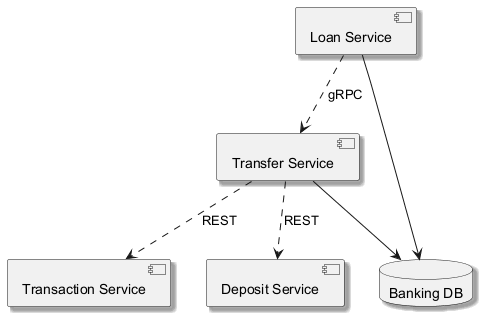

The diagram above was rendered by PlantUML. Its source (embedded in the PNG):
@startuml
skinparam backgroundColor #FFFFFF
skinparam classBackgroundColor #F1F8E9
skinparam classBorderColor #33691E
skinparam shadowing true
component "Transaction Service" as C_TransactionService
component "Transfer Service" as C_TransferService
component "Loan Service" as C_LoanService
component "Deposit Service" as C_DepositService
database "Banking DB" as DB_banking
C_TransferService --> DB_banking
C_LoanService --> DB_banking
C_TransferService ..> C_TransactionService : REST
C_TransferService ..> C_DepositService : REST
C_LoanService ..> C_TransferService : gRPC
@enduml